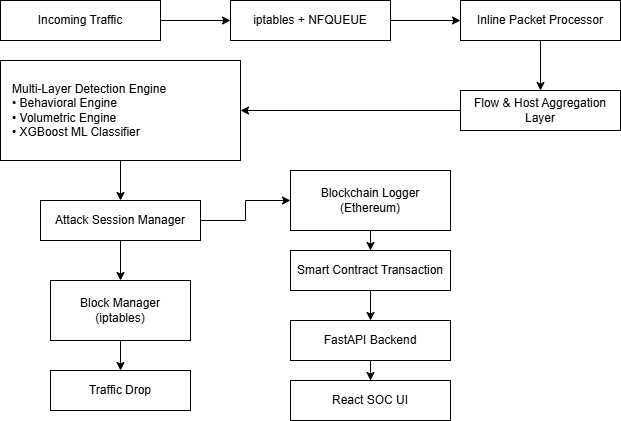

The diagram above was exported from draw.io. Its source (the exported page's mxGraphModel, read from the mxfile embedded in the PNG):
<mxGraphModel dx="1140" dy="536" grid="1" gridSize="10" guides="1" tooltips="1" connect="1" arrows="1" fold="1" page="1" pageScale="1" pageWidth="827" pageHeight="1169" math="0" shadow="0">
  <root>
    <mxCell id="0" />
    <mxCell id="1" parent="0" />
    <mxCell id="U5iVj376e69UFSS8xi75-23" parent="1" style="rounded=0;whiteSpace=wrap;html=1;" value="Incoming Traffic" vertex="1">
      <mxGeometry height="40" width="160" x="50" y="40" as="geometry" />
    </mxCell>
    <mxCell id="U5iVj376e69UFSS8xi75-24" parent="1" style="rounded=0;whiteSpace=wrap;html=1;" value="iptables + NFQUEUE" vertex="1">
      <mxGeometry height="40" width="160" x="280" y="40" as="geometry" />
    </mxCell>
    <mxCell id="U5iVj376e69UFSS8xi75-25" parent="1" style="rounded=0;whiteSpace=wrap;html=1;" value="Inline Packet Processor" vertex="1">
      <mxGeometry height="40" width="160" x="510" y="40" as="geometry" />
    </mxCell>
    <mxCell id="U5iVj376e69UFSS8xi75-26" parent="1" style="rounded=0;whiteSpace=wrap;html=1;" value="Flow &amp;amp; Host Aggregation Layer" vertex="1">
      <mxGeometry height="40" width="160" x="510" y="130" as="geometry" />
    </mxCell>
    <mxCell id="U5iVj376e69UFSS8xi75-27" parent="1" style="rounded=0;whiteSpace=wrap;html=1;align=left;spacingLeft=10;" value="Multi-Layer Detection Engine&lt;br&gt;• Behavioral Engine&lt;br&gt;• Volumetric Engine&lt;br&gt;• XGBoost ML Classifier" vertex="1">
      <mxGeometry height="100" width="240" x="50" y="100" as="geometry" />
    </mxCell>
    <mxCell id="U5iVj376e69UFSS8xi75-90" edge="1" parent="1" source="U5iVj376e69UFSS8xi75-28" style="edgeStyle=orthogonalEdgeStyle;rounded=0;orthogonalLoop=1;jettySize=auto;html=1;entryX=0.5;entryY=0;entryDx=0;entryDy=0;" target="U5iVj376e69UFSS8xi75-29">
      <mxGeometry relative="1" as="geometry" />
    </mxCell>
    <mxCell id="U5iVj376e69UFSS8xi75-91" edge="1" parent="1" source="U5iVj376e69UFSS8xi75-28" style="edgeStyle=orthogonalEdgeStyle;rounded=0;orthogonalLoop=1;jettySize=auto;html=1;exitX=1;exitY=0.5;exitDx=0;exitDy=0;entryX=0;entryY=0.5;entryDx=0;entryDy=0;" target="U5iVj376e69UFSS8xi75-30">
      <mxGeometry relative="1" as="geometry" />
    </mxCell>
    <mxCell id="U5iVj376e69UFSS8xi75-28" parent="1" style="rounded=0;whiteSpace=wrap;html=1;" value="Attack Session Manager" vertex="1">
      <mxGeometry height="40" width="160" x="90" y="240" as="geometry" />
    </mxCell>
    <mxCell id="U5iVj376e69UFSS8xi75-29" parent="1" style="rounded=0;whiteSpace=wrap;html=1;" value="Block Manager&lt;br&gt;(iptables)" vertex="1">
      <mxGeometry height="60" width="140" x="100" y="320" as="geometry" />
    </mxCell>
    <mxCell id="U5iVj376e69UFSS8xi75-30" parent="1" style="rounded=0;whiteSpace=wrap;html=1;" value="Blockchain Logger&lt;br&gt;(Ethereum)" vertex="1">
      <mxGeometry height="60" width="160" x="340" y="210" as="geometry" />
    </mxCell>
    <mxCell id="U5iVj376e69UFSS8xi75-31" parent="1" style="rounded=0;whiteSpace=wrap;html=1;" value="Traffic Drop" vertex="1">
      <mxGeometry height="40" width="140" x="100" y="410" as="geometry" />
    </mxCell>
    <mxCell id="U5iVj376e69UFSS8xi75-32" parent="1" style="rounded=0;whiteSpace=wrap;html=1;" value="Smart Contract Transaction" vertex="1">
      <mxGeometry height="40" width="160" x="340" y="290" as="geometry" />
    </mxCell>
    <mxCell id="U5iVj376e69UFSS8xi75-33" parent="1" style="rounded=0;whiteSpace=wrap;html=1;" value="FastAPI Backend" vertex="1">
      <mxGeometry height="40" width="160" x="340" y="360" as="geometry" />
    </mxCell>
    <mxCell id="U5iVj376e69UFSS8xi75-34" parent="1" style="rounded=0;whiteSpace=wrap;html=1;" value="React SOC UI" vertex="1">
      <mxGeometry height="40" width="160" x="340" y="420" as="geometry" />
    </mxCell>
    <mxCell id="U5iVj376e69UFSS8xi75-35" edge="1" parent="1" source="U5iVj376e69UFSS8xi75-23" style="edgeStyle=orthogonalEdgeStyle;rounded=0;orthogonalLoop=1;jettySize=auto;html=1;" target="U5iVj376e69UFSS8xi75-24" value="">
      <mxGeometry relative="1" as="geometry" />
    </mxCell>
    <mxCell id="U5iVj376e69UFSS8xi75-36" edge="1" parent="1" source="U5iVj376e69UFSS8xi75-24" style="edgeStyle=orthogonalEdgeStyle;rounded=0;orthogonalLoop=1;jettySize=auto;html=1;" target="U5iVj376e69UFSS8xi75-25" value="">
      <mxGeometry relative="1" as="geometry" />
    </mxCell>
    <mxCell id="U5iVj376e69UFSS8xi75-37" edge="1" parent="1" source="U5iVj376e69UFSS8xi75-25" style="edgeStyle=orthogonalEdgeStyle;rounded=0;orthogonalLoop=1;jettySize=auto;html=1;" target="U5iVj376e69UFSS8xi75-26" value="">
      <mxGeometry relative="1" as="geometry" />
    </mxCell>
    <mxCell id="U5iVj376e69UFSS8xi75-38" edge="1" parent="1" source="U5iVj376e69UFSS8xi75-26" style="edgeStyle=orthogonalEdgeStyle;rounded=0;orthogonalLoop=1;jettySize=auto;html=1;" target="U5iVj376e69UFSS8xi75-27" value="">
      <mxGeometry relative="1" as="geometry" />
    </mxCell>
    <mxCell id="U5iVj376e69UFSS8xi75-39" edge="1" parent="1" source="U5iVj376e69UFSS8xi75-27" style="edgeStyle=orthogonalEdgeStyle;rounded=0;orthogonalLoop=1;jettySize=auto;html=1;" target="U5iVj376e69UFSS8xi75-28" value="">
      <mxGeometry relative="1" as="geometry" />
    </mxCell>
    <mxCell id="U5iVj376e69UFSS8xi75-42" edge="1" parent="1" source="U5iVj376e69UFSS8xi75-29" style="edgeStyle=orthogonalEdgeStyle;rounded=0;orthogonalLoop=1;jettySize=auto;html=1;" target="U5iVj376e69UFSS8xi75-31" value="">
      <mxGeometry relative="1" as="geometry" />
    </mxCell>
    <mxCell id="U5iVj376e69UFSS8xi75-43" edge="1" parent="1" source="U5iVj376e69UFSS8xi75-30" style="edgeStyle=orthogonalEdgeStyle;rounded=0;orthogonalLoop=1;jettySize=auto;html=1;" target="U5iVj376e69UFSS8xi75-32" value="">
      <mxGeometry relative="1" as="geometry" />
    </mxCell>
    <mxCell id="U5iVj376e69UFSS8xi75-44" edge="1" parent="1" source="U5iVj376e69UFSS8xi75-32" style="edgeStyle=orthogonalEdgeStyle;rounded=0;orthogonalLoop=1;jettySize=auto;html=1;" target="U5iVj376e69UFSS8xi75-33" value="">
      <mxGeometry relative="1" as="geometry" />
    </mxCell>
    <mxCell id="U5iVj376e69UFSS8xi75-45" edge="1" parent="1" source="U5iVj376e69UFSS8xi75-33" style="edgeStyle=orthogonalEdgeStyle;rounded=0;orthogonalLoop=1;jettySize=auto;html=1;" target="U5iVj376e69UFSS8xi75-34" value="">
      <mxGeometry relative="1" as="geometry" />
    </mxCell>
  </root>
</mxGraphModel>